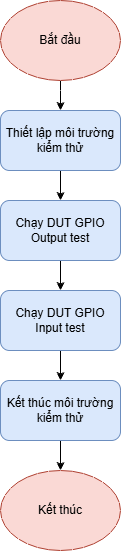

The diagram above was exported from draw.io. Its source (the exported page's mxGraphModel, read from the mxfile embedded in the PNG):
<mxGraphModel dx="1548" dy="850" grid="1" gridSize="10" guides="1" tooltips="1" connect="1" arrows="1" fold="1" page="1" pageScale="1" pageWidth="827" pageHeight="1169" math="0" shadow="0">
  <root>
    <mxCell id="0" />
    <mxCell id="1" parent="0" />
    <mxCell id="PLhx2ZXZkW3Y2-lBZApl-1" edge="1" parent="1" source="PLhx2ZXZkW3Y2-lBZApl-2" style="edgeStyle=orthogonalEdgeStyle;rounded=0;orthogonalLoop=1;jettySize=auto;html=1;" target="PLhx2ZXZkW3Y2-lBZApl-4" value="">
      <mxGeometry relative="1" as="geometry" />
    </mxCell>
    <mxCell id="PLhx2ZXZkW3Y2-lBZApl-2" parent="1" style="ellipse;whiteSpace=wrap;html=1;fillColor=#fad9d5;strokeColor=#ae4132;" value="Bắt đầu" vertex="1">
      <mxGeometry height="80" width="120" x="240" y="200" as="geometry" />
    </mxCell>
    <mxCell id="PLhx2ZXZkW3Y2-lBZApl-3" edge="1" parent="1" source="PLhx2ZXZkW3Y2-lBZApl-4" style="edgeStyle=orthogonalEdgeStyle;rounded=0;orthogonalLoop=1;jettySize=auto;html=1;exitX=0.5;exitY=1;exitDx=0;exitDy=0;entryX=0.5;entryY=0;entryDx=0;entryDy=0;" target="PLhx2ZXZkW3Y2-lBZApl-6">
      <mxGeometry relative="1" as="geometry" />
    </mxCell>
    <mxCell id="PLhx2ZXZkW3Y2-lBZApl-4" parent="1" style="rounded=1;whiteSpace=wrap;html=1;fontStyle=0;fillColor=#dae8fc;strokeColor=#6c8ebf;" value="&lt;span style=&quot;&quot;&gt;Thiết lập môi trường kiểm thử&lt;/span&gt;" vertex="1">
      <mxGeometry height="60" width="120" x="240" y="310" as="geometry" />
    </mxCell>
    <mxCell id="PLhx2ZXZkW3Y2-lBZApl-5" edge="1" parent="1" source="PLhx2ZXZkW3Y2-lBZApl-6" style="edgeStyle=orthogonalEdgeStyle;rounded=0;orthogonalLoop=1;jettySize=auto;html=1;exitX=0.5;exitY=1;exitDx=0;exitDy=0;entryX=0.5;entryY=0;entryDx=0;entryDy=0;" target="PLhx2ZXZkW3Y2-lBZApl-8">
      <mxGeometry relative="1" as="geometry" />
    </mxCell>
    <mxCell id="PLhx2ZXZkW3Y2-lBZApl-6" parent="1" style="rounded=1;whiteSpace=wrap;html=1;fillColor=#dae8fc;strokeColor=#6c8ebf;" value="Chạy DUT GPIO Output test" vertex="1">
      <mxGeometry height="60" width="120" x="240" y="400" as="geometry" />
    </mxCell>
    <mxCell id="PLhx2ZXZkW3Y2-lBZApl-7" edge="1" parent="1" source="PLhx2ZXZkW3Y2-lBZApl-8" style="edgeStyle=orthogonalEdgeStyle;rounded=0;orthogonalLoop=1;jettySize=auto;html=1;exitX=0.5;exitY=1;exitDx=0;exitDy=0;entryX=0.5;entryY=0;entryDx=0;entryDy=0;" target="PLhx2ZXZkW3Y2-lBZApl-10">
      <mxGeometry relative="1" as="geometry" />
    </mxCell>
    <mxCell id="PLhx2ZXZkW3Y2-lBZApl-8" parent="1" style="rounded=1;whiteSpace=wrap;html=1;fillColor=#dae8fc;strokeColor=#6c8ebf;" value="Chạy DUT GPIO Input test" vertex="1">
      <mxGeometry height="60" width="120" x="240" y="490" as="geometry" />
    </mxCell>
    <mxCell id="PLhx2ZXZkW3Y2-lBZApl-9" edge="1" parent="1" source="PLhx2ZXZkW3Y2-lBZApl-10" style="edgeStyle=orthogonalEdgeStyle;rounded=0;orthogonalLoop=1;jettySize=auto;html=1;exitX=0.5;exitY=1;exitDx=0;exitDy=0;entryX=0.5;entryY=0;entryDx=0;entryDy=0;" target="PLhx2ZXZkW3Y2-lBZApl-11">
      <mxGeometry relative="1" as="geometry" />
    </mxCell>
    <mxCell id="PLhx2ZXZkW3Y2-lBZApl-10" parent="1" style="rounded=1;whiteSpace=wrap;html=1;fillColor=#dae8fc;strokeColor=#6c8ebf;" value="Kết thúc môi trường kiểm thử" vertex="1">
      <mxGeometry height="60" width="120" x="240" y="580" as="geometry" />
    </mxCell>
    <mxCell id="PLhx2ZXZkW3Y2-lBZApl-11" parent="1" style="ellipse;whiteSpace=wrap;html=1;fillColor=#fad9d5;strokeColor=#ae4132;" value="Kết thúc" vertex="1">
      <mxGeometry height="80" width="120" x="240" y="670" as="geometry" />
    </mxCell>
  </root>
</mxGraphModel>